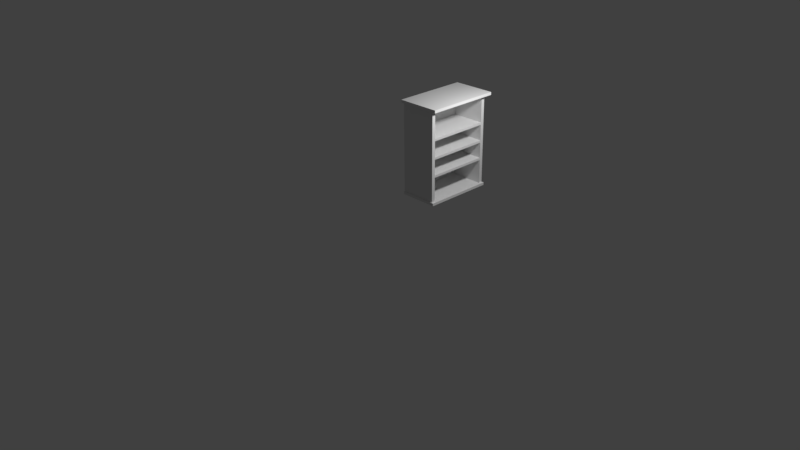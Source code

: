 # Source: smallshelf.blend  (saved by Blender 2.77.0; exported with 4.5.12 LTS)
import bpy
from mathutils import Matrix  # noqa: F401  (used for matrix-valued properties, if any)

bpy.ops.wm.read_factory_settings(use_empty=True)
scene = bpy.context.scene
scene.name = 'Scene'

# ---- collections
col_collection_1 = bpy.data.collections.new('Collection 1'); scene.collection.children.link(col_collection_1)

# ---- materials (node trees are filled in below, after node groups)
mat_material = bpy.data.materials.new('Material')
mat_material.alpha_threshold = 0.0
mat_material.use_transparent_shadow = False
mat_material.roughness = 0.5
mat_material.line_color = (0.0, 0.0, 0.0, 1.0)

# ---- material node trees

# ---- world
world_world = bpy.data.worlds.new('World'); scene.world = world_world
world_world.color = (0.05088, 0.05088, 0.05088)
world_world.use_sun_shadow = False
world_world.sun_shadow_jitter_overblur = 0.0
world_world.cycles.sampling_method = 'MANUAL'

# ---- cameras
cam_camera = bpy.data.cameras.new('Camera')
cam_camera.clip_end = 100.0
cam_camera.lens = 35.0
cam_camera.sensor_width = 32.0
cam_camera.sensor_height = 18.0
cam_camera.ortho_scale = 7.314
cam_camera.dof.focus_distance = 0.0
cam_camera.dof.aperture_fstop = 128.0

# ---- lights
light_lamp = bpy.data.lights.new('Lamp', 'POINT')
light_lamp.transmission_factor = 0.0
light_lamp.cutoff_distance = 30.0
light_lamp.energy = 100.0
light_lamp.shadow_buffer_clip_start = 1.001
light_lamp.shadow_soft_size = 0.1
light_lamp.shadow_maximum_resolution = 0.006
light_lamp.use_absolute_resolution = True

# ---- meshes
me_cube_007 = bpy.data.meshes.new('Cube.007')
me_cube_007.from_pydata([(1.0, 1.0, -1.0), (1.0, -1.0, -1.0), (-1.0, -1.0, -1.0), (-1.0, 1.0, -1.0), (1.0, 1.0, 1.0), (1.0, -1.0, 1.0), (-1.0, -1.0, 1.0), (-1.0, 1.0, 1.0)], [], [(0, 1, 2, 3), (4, 7, 6, 5), (0, 4, 5, 1), (1, 5, 6, 2), (2, 6, 7, 3), (4, 0, 3, 7)])
me_cube_007.materials.append(mat_material)
me_cube_007.use_remesh_preserve_volume = False
me_cube_007.use_remesh_preserve_attributes = False
me_cube_007.use_mirror_vertex_groups = False
me_cube_007.update()
me_cube_006 = bpy.data.meshes.new('Cube.006')
me_cube_006.from_pydata([(1.0, 1.0, -1.0), (1.0, -1.0, -1.0), (-1.0, -1.0, -1.0), (-1.0, 1.0, -1.0), (1.0, 1.0, 1.0), (1.0, -1.0, 1.0), (-1.0, -1.0, 1.0), (-1.0, 1.0, 1.0)], [], [(0, 1, 2, 3), (4, 7, 6, 5), (0, 4, 5, 1), (1, 5, 6, 2), (2, 6, 7, 3), (4, 0, 3, 7)])
me_cube_006.materials.append(mat_material)
me_cube_006.use_remesh_preserve_volume = False
me_cube_006.use_remesh_preserve_attributes = False
me_cube_006.use_mirror_vertex_groups = False
me_cube_006.update()
me_cube_005 = bpy.data.meshes.new('Cube.005')
me_cube_005.from_pydata([(1.0, 1.0, -1.0), (1.0, -1.0, -1.0), (-1.0, -1.0, -1.0), (-1.0, 1.0, -1.0), (1.0, 1.0, 1.0), (1.0, -1.0, 1.0), (-1.0, -1.0, 1.0), (-1.0, 1.0, 1.0)], [], [(0, 1, 2, 3), (4, 7, 6, 5), (0, 4, 5, 1), (1, 5, 6, 2), (2, 6, 7, 3), (4, 0, 3, 7)])
me_cube_005.materials.append(mat_material)
me_cube_005.use_remesh_preserve_volume = False
me_cube_005.use_remesh_preserve_attributes = False
me_cube_005.use_mirror_vertex_groups = False
me_cube_005.update()
me_cube_004 = bpy.data.meshes.new('Cube.004')
me_cube_004.from_pydata([(1.0, 1.0, -1.0), (1.0, -1.0, -1.0), (-1.0, -1.0, -1.0), (-1.0, 1.0, -1.0), (1.0, 1.0, 1.0), (1.0, -1.0, 1.0), (-1.0, -1.0, 1.0), (-1.0, 1.0, 1.0)], [], [(0, 1, 2, 3), (4, 7, 6, 5), (0, 4, 5, 1), (1, 5, 6, 2), (2, 6, 7, 3), (4, 0, 3, 7)])
me_cube_004.materials.append(mat_material)
me_cube_004.use_remesh_preserve_volume = False
me_cube_004.use_remesh_preserve_attributes = False
me_cube_004.use_mirror_vertex_groups = False
me_cube_004.update()
me_cube_003 = bpy.data.meshes.new('Cube.003')
me_cube_003.from_pydata([(1.0, 1.0, -1.0), (1.0, -1.0, -1.0), (-1.0, -1.0, -1.0), (-1.0, 1.0, -1.0), (1.0, 1.0, 1.0), (1.0, -1.0, 1.0), (-1.0, -1.0, 1.0), (-1.0, 1.0, 1.0)], [], [(0, 1, 2, 3), (4, 7, 6, 5), (0, 4, 5, 1), (1, 5, 6, 2), (2, 6, 7, 3), (4, 0, 3, 7)])
me_cube_003.materials.append(mat_material)
me_cube_003.use_remesh_preserve_volume = False
me_cube_003.use_remesh_preserve_attributes = False
me_cube_003.use_mirror_vertex_groups = False
me_cube_003.update()
me_cube_002 = bpy.data.meshes.new('Cube.002')
me_cube_002.from_pydata([(1.0, 1.0, -1.0), (1.0, -1.0, -1.0), (-1.0, -1.0, -1.0), (-1.0, 1.0, -1.0), (1.0, 1.0, 1.0), (1.0, -1.0, 1.0), (-1.0, -1.0, 1.0), (-1.0, 1.0, 1.0)], [], [(0, 1, 2, 3), (4, 7, 6, 5), (0, 4, 5, 1), (1, 5, 6, 2), (2, 6, 7, 3), (4, 0, 3, 7)])
me_cube_002.materials.append(mat_material)
me_cube_002.use_remesh_preserve_volume = False
me_cube_002.use_remesh_preserve_attributes = False
me_cube_002.use_mirror_vertex_groups = False
me_cube_002.update()
me_cube_001 = bpy.data.meshes.new('Cube.001')
me_cube_001.from_pydata([(1.0, 1.0, -1.0), (1.0, -1.0, -1.0), (-1.0, -1.0, -1.0), (-1.0, 1.0, -1.0), (1.0, 1.0, 1.0), (1.0, -1.0, 1.0), (-1.0, -1.0, 1.0), (-1.0, 1.0, 1.0)], [], [(0, 1, 2, 3), (4, 7, 6, 5), (0, 4, 5, 1), (1, 5, 6, 2), (2, 6, 7, 3), (4, 0, 3, 7)])
me_cube_001.materials.append(mat_material)
me_cube_001.use_remesh_preserve_volume = False
me_cube_001.use_remesh_preserve_attributes = False
me_cube_001.use_mirror_vertex_groups = False
me_cube_001.update()
me_cube = bpy.data.meshes.new('Cube')
me_cube.from_pydata([(1.0, 1.0, -1.0), (1.0, -1.0, -1.0), (-1.0, -1.0, -1.0), (-1.0, 1.0, -1.0), (1.0, 1.0, 1.0), (1.0, -1.0, 1.0), (-1.0, -1.0, 1.0), (-1.0, 1.0, 1.0)], [], [(0, 1, 2, 3), (4, 7, 6, 5), (0, 4, 5, 1), (1, 5, 6, 2), (2, 6, 7, 3), (4, 0, 3, 7)])
me_cube.materials.append(mat_material)
me_cube.use_remesh_preserve_volume = False
me_cube.use_remesh_preserve_attributes = False
me_cube.use_mirror_vertex_groups = False
me_cube.update()

# ---- objects
ob_cube_007 = bpy.data.objects.new('Cube.007', me_cube_007)
ob_cube_006 = bpy.data.objects.new('Cube.006', me_cube_006)
ob_cube_005 = bpy.data.objects.new('Cube.005', me_cube_005)
ob_cube_004 = bpy.data.objects.new('Cube.004', me_cube_004)
ob_cube_003 = bpy.data.objects.new('Cube.003', me_cube_003)
ob_cube_002 = bpy.data.objects.new('Cube.002', me_cube_002)
ob_cube_001 = bpy.data.objects.new('Cube.001', me_cube_001)
ob_cube = bpy.data.objects.new('Cube', me_cube)
ob_lamp = bpy.data.objects.new('Lamp', light_lamp)
ob_camera = bpy.data.objects.new('Camera', cam_camera)

# ---- transforms, parenting, visibility, modifiers, constraints
ob_cube_007.location = (0.2588, 1.015, 1.535)
ob_cube_007.rotation_euler = (4.712, -7.55e-08, 1.571)
ob_cube_007.scale = (0.4199, 0.01571, -0.2436)
ob_cube_007.lock_rotations_4d = False
ob_cube_007.empty_display_type = 'ARROWS'
ob_cube_007.lineart.crease_threshold = 0.0
ob_cube_006.location = (0.2588, 1.015, 1.293)
ob_cube_006.rotation_euler = (4.712, -7.55e-08, 1.571)
ob_cube_006.scale = (0.4199, 0.01571, -0.2436)
ob_cube_006.lock_rotations_4d = False
ob_cube_006.empty_display_type = 'ARROWS'
ob_cube_006.lineart.crease_threshold = 0.0
ob_cube_005.location = (0.2588, 1.015, 1.053)
ob_cube_005.rotation_euler = (4.712, -7.55e-08, 1.571)
ob_cube_005.scale = (0.4199, 0.01571, -0.2436)
ob_cube_005.lock_rotations_4d = False
ob_cube_005.empty_display_type = 'ARROWS'
ob_cube_005.lineart.crease_threshold = 0.0
ob_cube_004.location = (0.2716, 1.009, 0.6973)
ob_cube_004.rotation_euler = (4.712, -7.55e-08, 1.571)
ob_cube_004.scale = (0.4715, 0.01764, -0.2613)
ob_cube_004.lock_rotations_4d = False
ob_cube_004.empty_display_type = 'ARROWS'
ob_cube_004.lineart.crease_threshold = 0.0
ob_cube_003.location = (0.3004, 1.003, 1.936)
ob_cube_003.rotation_euler = (4.712, -7.55e-08, 1.571)
ob_cube_003.scale = (0.4976, 0.01861, -0.2887)
ob_cube_003.lock_rotations_4d = False
ob_cube_003.empty_display_type = 'ARROWS'
ob_cube_003.lineart.crease_threshold = 0.0
ob_cube_002.location = (0.03223, 1.004, 1.315)
ob_cube_002.rotation_euler = (0.0, -0.0, 1.571)
ob_cube_002.scale = (0.4236, 0.0193, -0.6123)
ob_cube_002.lock_rotations_4d = False
ob_cube_002.empty_display_type = 'ARROWS'
ob_cube_002.lineart.crease_threshold = 0.0
ob_cube_001.location = (0.2582, 1.447, 1.315)
ob_cube_001.scale = (0.2463, 0.02355, -0.6123)
ob_cube_001.lock_rotations_4d = False
ob_cube_001.empty_display_type = 'ARROWS'
ob_cube_001.lineart.crease_threshold = 0.0
ob_cube.location = (0.2582, 0.5725, 1.315)
ob_cube.scale = (0.2463, 0.02355, -0.6123)
ob_cube.lock_rotations_4d = False
ob_cube.empty_display_type = 'ARROWS'
ob_cube.lineart.crease_threshold = 0.0
ob_lamp.location = (1.704, 1.008, 2.781)
ob_lamp.rotation_euler = (0.6503, 0.05522, 1.866)
ob_lamp.scale = (0.4267, 0.3583, 0.3589)
ob_lamp.lock_rotations_4d = False
ob_lamp.empty_display_type = 'ARROWS'
ob_lamp.color = (0.0, 0.0, 0.0, 0.0)
ob_lamp.lineart.crease_threshold = 0.0
ob_camera.location = (7.481, -6.508, 5.344)
ob_camera.rotation_euler = (1.109, 0.01082, 0.8149)
ob_camera.lock_rotations_4d = False
ob_camera.empty_display_type = 'ARROWS'
ob_camera.color = (0.0, 0.0, 0.0, 0.0)
ob_camera.display_type = 'WIRE'
ob_camera.lineart.crease_threshold = 0.0

# ---- collection membership
col_collection_1.objects.link(ob_cube_007)
col_collection_1.objects.link(ob_cube_006)
col_collection_1.objects.link(ob_cube_005)
col_collection_1.objects.link(ob_cube_004)
col_collection_1.objects.link(ob_cube_003)
col_collection_1.objects.link(ob_cube_002)
col_collection_1.objects.link(ob_cube_001)
col_collection_1.objects.link(ob_cube)
col_collection_1.objects.link(ob_lamp)
col_collection_1.objects.link(ob_camera)

# ---- scene / render settings (as saved in the file)
scene.camera = ob_camera
scene.frame_start = 1; scene.frame_end = 250; scene.frame_set(1)
scene.render.engine = 'BLENDER_EEVEE_NEXT'
scene.render.resolution_percentage = 50
scene.render.dither_intensity = 0.0
scene.cycles.use_denoising = False
scene.cycles.samples = 128
scene.cycles.sampling_pattern = 'TABULATED_SOBOL'
scene.cycles.light_sampling_threshold = 0.0
scene.cycles.use_adaptive_sampling = False
scene.cycles.use_light_tree = False
scene.cycles.blur_glossy = 0.0
scene.cycles.sample_clamp_indirect = 0.0
scene.view_settings.view_transform = 'Standard'
bpy.context.view_layer.update()
